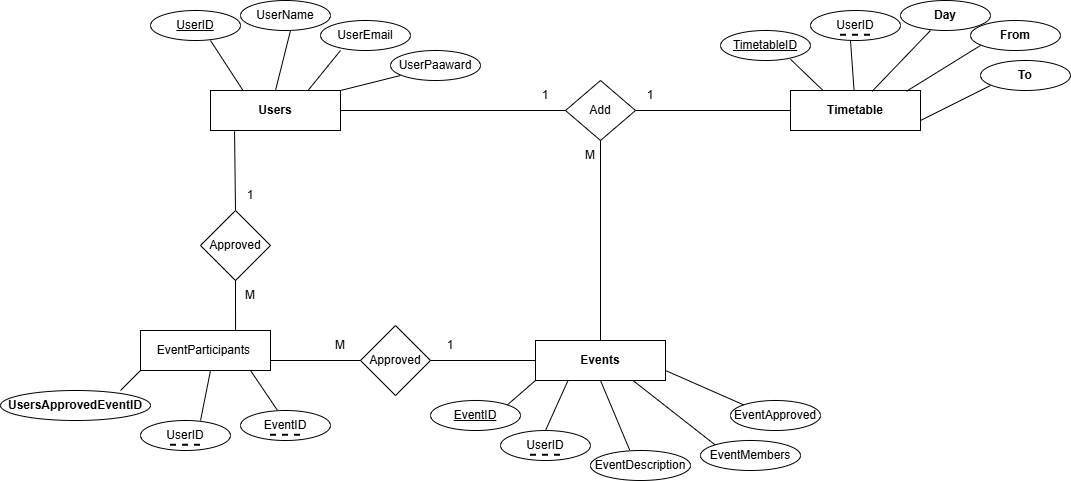

The diagram above was exported from draw.io. Its source (the exported page's mxGraphModel, read from the mxfile embedded in the PNG):
<mxGraphModel dx="1892" dy="626" grid="1" gridSize="10" guides="1" tooltips="1" connect="1" arrows="1" fold="1" page="1" pageScale="1" pageWidth="850" pageHeight="1100" math="0" shadow="0">
  <root>
    <mxCell id="0" />
    <mxCell id="1" parent="0" />
    <mxCell id="P25cjxcpo5t07WW-K9Bb-3" value="&lt;b&gt;Users&lt;/b&gt;" style="rounded=0;whiteSpace=wrap;html=1;" parent="1" vertex="1">
      <mxGeometry x="70" y="120" width="130" height="40" as="geometry" />
    </mxCell>
    <mxCell id="P25cjxcpo5t07WW-K9Bb-4" value="&lt;u&gt;UserID&lt;/u&gt;" style="ellipse;whiteSpace=wrap;html=1;" parent="1" vertex="1">
      <mxGeometry x="10" y="40" width="90" height="30" as="geometry" />
    </mxCell>
    <mxCell id="P25cjxcpo5t07WW-K9Bb-5" value="UserName" style="ellipse;whiteSpace=wrap;html=1;" parent="1" vertex="1">
      <mxGeometry x="100" y="30" width="90" height="30" as="geometry" />
    </mxCell>
    <mxCell id="P25cjxcpo5t07WW-K9Bb-6" value="UserEmail" style="ellipse;whiteSpace=wrap;html=1;" parent="1" vertex="1">
      <mxGeometry x="180" y="50" width="90" height="30" as="geometry" />
    </mxCell>
    <mxCell id="P25cjxcpo5t07WW-K9Bb-7" value="UserPaaward" style="ellipse;whiteSpace=wrap;html=1;" parent="1" vertex="1">
      <mxGeometry x="250" y="80" width="90" height="30" as="geometry" />
    </mxCell>
    <mxCell id="P25cjxcpo5t07WW-K9Bb-8" value="&lt;strong data-start=&quot;79&quot; data-end=&quot;92&quot;&gt;Timetable&lt;/strong&gt;" style="rounded=0;whiteSpace=wrap;html=1;" parent="1" vertex="1">
      <mxGeometry x="650" y="120" width="130" height="40" as="geometry" />
    </mxCell>
    <mxCell id="P25cjxcpo5t07WW-K9Bb-9" value="Add" style="rhombus;whiteSpace=wrap;html=1;" parent="1" vertex="1">
      <mxGeometry x="425" y="110" width="70" height="60" as="geometry" />
    </mxCell>
    <mxCell id="P25cjxcpo5t07WW-K9Bb-10" value="" style="endArrow=none;html=1;rounded=0;exitX=1;exitY=0.5;exitDx=0;exitDy=0;" parent="1" source="P25cjxcpo5t07WW-K9Bb-3" edge="1">
      <mxGeometry width="50" height="50" relative="1" as="geometry">
        <mxPoint x="375" y="190" as="sourcePoint" />
        <mxPoint x="425" y="140" as="targetPoint" />
      </mxGeometry>
    </mxCell>
    <mxCell id="P25cjxcpo5t07WW-K9Bb-11" value="" style="endArrow=none;html=1;rounded=0;exitX=1;exitY=0.5;exitDx=0;exitDy=0;" parent="1" source="P25cjxcpo5t07WW-K9Bb-9" edge="1">
      <mxGeometry width="50" height="50" relative="1" as="geometry">
        <mxPoint x="600" y="190" as="sourcePoint" />
        <mxPoint x="650" y="140" as="targetPoint" />
      </mxGeometry>
    </mxCell>
    <mxCell id="P25cjxcpo5t07WW-K9Bb-12" value="UserID" style="ellipse;whiteSpace=wrap;html=1;" parent="1" vertex="1">
      <mxGeometry x="670" y="40" width="90" height="30" as="geometry" />
    </mxCell>
    <mxCell id="P25cjxcpo5t07WW-K9Bb-13" value="&lt;span data-start=&quot;79&quot; data-end=&quot;92&quot;&gt;&lt;u&gt;TimetableID&lt;/u&gt;&lt;/span&gt;" style="ellipse;whiteSpace=wrap;html=1;" parent="1" vertex="1">
      <mxGeometry x="580" y="60" width="90" height="30" as="geometry" />
    </mxCell>
    <mxCell id="P25cjxcpo5t07WW-K9Bb-14" value="" style="endArrow=none;dashed=1;html=1;strokeWidth=2;rounded=0;" parent="1" edge="1">
      <mxGeometry width="50" height="50" relative="1" as="geometry">
        <mxPoint x="700" y="64.76" as="sourcePoint" />
        <mxPoint x="730" y="64.76" as="targetPoint" />
      </mxGeometry>
    </mxCell>
    <mxCell id="P25cjxcpo5t07WW-K9Bb-15" value="&lt;b&gt;Day&lt;/b&gt;" style="ellipse;whiteSpace=wrap;html=1;" parent="1" vertex="1">
      <mxGeometry x="760" y="30" width="90" height="30" as="geometry" />
    </mxCell>
    <mxCell id="P25cjxcpo5t07WW-K9Bb-16" value="&lt;b&gt;From&lt;/b&gt;" style="ellipse;whiteSpace=wrap;html=1;" parent="1" vertex="1">
      <mxGeometry x="830" y="50" width="90" height="30" as="geometry" />
    </mxCell>
    <mxCell id="P25cjxcpo5t07WW-K9Bb-17" value="&lt;strong data-start=&quot;93&quot; data-end=&quot;104&quot;&gt;To&lt;/strong&gt;" style="ellipse;whiteSpace=wrap;html=1;" parent="1" vertex="1">
      <mxGeometry x="840" y="90" width="90" height="30" as="geometry" />
    </mxCell>
    <mxCell id="P25cjxcpo5t07WW-K9Bb-22" value="&lt;b&gt;Events&lt;/b&gt;" style="rounded=0;whiteSpace=wrap;html=1;" parent="1" vertex="1">
      <mxGeometry x="395" y="370" width="130" height="40" as="geometry" />
    </mxCell>
    <mxCell id="P25cjxcpo5t07WW-K9Bb-23" value="" style="endArrow=none;html=1;rounded=0;entryX=0.5;entryY=1;entryDx=0;entryDy=0;exitX=0.5;exitY=0;exitDx=0;exitDy=0;" parent="1" source="P25cjxcpo5t07WW-K9Bb-22" target="P25cjxcpo5t07WW-K9Bb-9" edge="1">
      <mxGeometry width="50" height="50" relative="1" as="geometry">
        <mxPoint x="460" y="310" as="sourcePoint" />
        <mxPoint x="510" y="260" as="targetPoint" />
      </mxGeometry>
    </mxCell>
    <mxCell id="P25cjxcpo5t07WW-K9Bb-25" value="&lt;u&gt;EventID&lt;/u&gt;" style="ellipse;whiteSpace=wrap;html=1;" parent="1" vertex="1">
      <mxGeometry x="290" y="430" width="90" height="30" as="geometry" />
    </mxCell>
    <mxCell id="P25cjxcpo5t07WW-K9Bb-27" value="UserID" style="ellipse;whiteSpace=wrap;html=1;" parent="1" vertex="1">
      <mxGeometry x="360" y="460" width="90" height="30" as="geometry" />
    </mxCell>
    <mxCell id="P25cjxcpo5t07WW-K9Bb-28" value="" style="endArrow=none;dashed=1;html=1;strokeWidth=2;rounded=0;" parent="1" edge="1">
      <mxGeometry width="50" height="50" relative="1" as="geometry">
        <mxPoint x="390" y="484.76" as="sourcePoint" />
        <mxPoint x="420" y="484.76" as="targetPoint" />
      </mxGeometry>
    </mxCell>
    <mxCell id="P25cjxcpo5t07WW-K9Bb-29" value="" style="endArrow=none;html=1;rounded=0;exitX=0.25;exitY=0;exitDx=0;exitDy=0;" parent="1" source="P25cjxcpo5t07WW-K9Bb-3" edge="1">
      <mxGeometry width="50" height="50" relative="1" as="geometry">
        <mxPoint x="20" y="120" as="sourcePoint" />
        <mxPoint x="70" y="70" as="targetPoint" />
      </mxGeometry>
    </mxCell>
    <mxCell id="P25cjxcpo5t07WW-K9Bb-30" value="" style="endArrow=none;html=1;rounded=0;exitX=0.5;exitY=0;exitDx=0;exitDy=0;" parent="1" source="P25cjxcpo5t07WW-K9Bb-3" edge="1">
      <mxGeometry width="50" height="50" relative="1" as="geometry">
        <mxPoint x="100" y="110" as="sourcePoint" />
        <mxPoint x="150" y="60" as="targetPoint" />
      </mxGeometry>
    </mxCell>
    <mxCell id="P25cjxcpo5t07WW-K9Bb-31" value="" style="endArrow=none;html=1;rounded=0;exitX=0.75;exitY=0;exitDx=0;exitDy=0;" parent="1" source="P25cjxcpo5t07WW-K9Bb-3" edge="1">
      <mxGeometry width="50" height="50" relative="1" as="geometry">
        <mxPoint x="150" y="130" as="sourcePoint" />
        <mxPoint x="200" y="80" as="targetPoint" />
      </mxGeometry>
    </mxCell>
    <mxCell id="P25cjxcpo5t07WW-K9Bb-32" value="" style="endArrow=none;html=1;rounded=0;exitX=1;exitY=0;exitDx=0;exitDy=0;" parent="1" source="P25cjxcpo5t07WW-K9Bb-3" edge="1">
      <mxGeometry width="50" height="50" relative="1" as="geometry">
        <mxPoint x="210" y="155" as="sourcePoint" />
        <mxPoint x="260" y="105" as="targetPoint" />
      </mxGeometry>
    </mxCell>
    <mxCell id="P25cjxcpo5t07WW-K9Bb-33" value="" style="endArrow=none;html=1;rounded=0;exitX=0.25;exitY=0;exitDx=0;exitDy=0;entryX=0.778;entryY=0.96;entryDx=0;entryDy=0;entryPerimeter=0;" parent="1" source="P25cjxcpo5t07WW-K9Bb-8" target="P25cjxcpo5t07WW-K9Bb-13" edge="1">
      <mxGeometry width="50" height="50" relative="1" as="geometry">
        <mxPoint x="600" y="140" as="sourcePoint" />
        <mxPoint x="650" y="80" as="targetPoint" />
      </mxGeometry>
    </mxCell>
    <mxCell id="P25cjxcpo5t07WW-K9Bb-34" value="" style="endArrow=none;html=1;rounded=0;" parent="1" source="P25cjxcpo5t07WW-K9Bb-8" edge="1">
      <mxGeometry width="50" height="50" relative="1" as="geometry">
        <mxPoint x="660" y="120" as="sourcePoint" />
        <mxPoint x="710" y="70" as="targetPoint" />
      </mxGeometry>
    </mxCell>
    <mxCell id="P25cjxcpo5t07WW-K9Bb-35" value="" style="endArrow=none;html=1;rounded=0;exitX=0.628;exitY=0.02;exitDx=0;exitDy=0;exitPerimeter=0;" parent="1" source="P25cjxcpo5t07WW-K9Bb-8" edge="1">
      <mxGeometry width="50" height="50" relative="1" as="geometry">
        <mxPoint x="740" y="110" as="sourcePoint" />
        <mxPoint x="790" y="60" as="targetPoint" />
      </mxGeometry>
    </mxCell>
    <mxCell id="P25cjxcpo5t07WW-K9Bb-36" value="" style="endArrow=none;html=1;rounded=0;exitX=0.892;exitY=0.02;exitDx=0;exitDy=0;exitPerimeter=0;" parent="1" source="P25cjxcpo5t07WW-K9Bb-8" edge="1">
      <mxGeometry width="50" height="50" relative="1" as="geometry">
        <mxPoint x="790" y="125" as="sourcePoint" />
        <mxPoint x="840" y="75" as="targetPoint" />
      </mxGeometry>
    </mxCell>
    <mxCell id="P25cjxcpo5t07WW-K9Bb-43" value="" style="endArrow=none;html=1;rounded=0;entryX=0.185;entryY=1.02;entryDx=0;entryDy=0;entryPerimeter=0;exitX=0.5;exitY=0;exitDx=0;exitDy=0;" parent="1" source="P25cjxcpo5t07WW-K9Bb-56" target="P25cjxcpo5t07WW-K9Bb-3" edge="1">
      <mxGeometry width="50" height="50" relative="1" as="geometry">
        <mxPoint x="150" y="210" as="sourcePoint" />
        <mxPoint x="150" y="160" as="targetPoint" />
      </mxGeometry>
    </mxCell>
    <mxCell id="P25cjxcpo5t07WW-K9Bb-44" value="" style="endArrow=none;html=1;rounded=0;exitX=0;exitY=0.5;exitDx=0;exitDy=0;" parent="1" source="P25cjxcpo5t07WW-K9Bb-22" edge="1">
      <mxGeometry width="50" height="50" relative="1" as="geometry">
        <mxPoint x="390" y="380" as="sourcePoint" />
        <mxPoint x="290" y="390" as="targetPoint" />
      </mxGeometry>
    </mxCell>
    <mxCell id="P25cjxcpo5t07WW-K9Bb-45" value="EventDescription" style="ellipse;whiteSpace=wrap;html=1;" parent="1" vertex="1">
      <mxGeometry x="450" y="480" width="100" height="30" as="geometry" />
    </mxCell>
    <mxCell id="P25cjxcpo5t07WW-K9Bb-46" value="EventMembers" style="ellipse;whiteSpace=wrap;html=1;" parent="1" vertex="1">
      <mxGeometry x="560" y="470" width="100" height="30" as="geometry" />
    </mxCell>
    <mxCell id="P25cjxcpo5t07WW-K9Bb-47" value="EventApproved" style="ellipse;whiteSpace=wrap;html=1;" parent="1" vertex="1">
      <mxGeometry x="590" y="430" width="90" height="30" as="geometry" />
    </mxCell>
    <mxCell id="P25cjxcpo5t07WW-K9Bb-48" value="" style="endArrow=none;html=1;rounded=0;entryX=0;entryY=1;entryDx=0;entryDy=0;exitX=1;exitY=0;exitDx=0;exitDy=0;" parent="1" source="P25cjxcpo5t07WW-K9Bb-25" target="P25cjxcpo5t07WW-K9Bb-22" edge="1">
      <mxGeometry width="50" height="50" relative="1" as="geometry">
        <mxPoint x="460" y="340" as="sourcePoint" />
        <mxPoint x="510" y="290" as="targetPoint" />
      </mxGeometry>
    </mxCell>
    <mxCell id="P25cjxcpo5t07WW-K9Bb-49" value="" style="endArrow=none;html=1;rounded=0;entryX=0.25;entryY=1;entryDx=0;entryDy=0;exitX=0.5;exitY=0;exitDx=0;exitDy=0;" parent="1" source="P25cjxcpo5t07WW-K9Bb-27" target="P25cjxcpo5t07WW-K9Bb-22" edge="1">
      <mxGeometry width="50" height="50" relative="1" as="geometry">
        <mxPoint x="460" y="340" as="sourcePoint" />
        <mxPoint x="510" y="290" as="targetPoint" />
      </mxGeometry>
    </mxCell>
    <mxCell id="P25cjxcpo5t07WW-K9Bb-50" value="" style="endArrow=none;html=1;rounded=0;entryX=0.5;entryY=1;entryDx=0;entryDy=0;exitX=0.392;exitY=-0.013;exitDx=0;exitDy=0;exitPerimeter=0;" parent="1" source="P25cjxcpo5t07WW-K9Bb-45" target="P25cjxcpo5t07WW-K9Bb-22" edge="1">
      <mxGeometry width="50" height="50" relative="1" as="geometry">
        <mxPoint x="460" y="340" as="sourcePoint" />
        <mxPoint x="510" y="290" as="targetPoint" />
      </mxGeometry>
    </mxCell>
    <mxCell id="P25cjxcpo5t07WW-K9Bb-51" value="" style="endArrow=none;html=1;rounded=0;entryX=0;entryY=0;entryDx=0;entryDy=0;exitX=0.75;exitY=1;exitDx=0;exitDy=0;" parent="1" source="P25cjxcpo5t07WW-K9Bb-22" target="P25cjxcpo5t07WW-K9Bb-46" edge="1">
      <mxGeometry width="50" height="50" relative="1" as="geometry">
        <mxPoint x="460" y="340" as="sourcePoint" />
        <mxPoint x="510" y="290" as="targetPoint" />
      </mxGeometry>
    </mxCell>
    <mxCell id="P25cjxcpo5t07WW-K9Bb-52" value="" style="endArrow=none;html=1;rounded=0;entryX=0;entryY=0;entryDx=0;entryDy=0;exitX=1;exitY=0.75;exitDx=0;exitDy=0;" parent="1" source="P25cjxcpo5t07WW-K9Bb-22" target="P25cjxcpo5t07WW-K9Bb-47" edge="1">
      <mxGeometry width="50" height="50" relative="1" as="geometry">
        <mxPoint x="460" y="340" as="sourcePoint" />
        <mxPoint x="510" y="290" as="targetPoint" />
      </mxGeometry>
    </mxCell>
    <mxCell id="P25cjxcpo5t07WW-K9Bb-53" value="EventParticipants&amp;nbsp;" style="rounded=0;whiteSpace=wrap;html=1;" parent="1" vertex="1">
      <mxGeometry y="360" width="130" height="40" as="geometry" />
    </mxCell>
    <mxCell id="P25cjxcpo5t07WW-K9Bb-54" value="Approved" style="rhombus;whiteSpace=wrap;html=1;" parent="1" vertex="1">
      <mxGeometry x="220" y="355" width="70" height="70" as="geometry" />
    </mxCell>
    <mxCell id="P25cjxcpo5t07WW-K9Bb-55" value="" style="endArrow=none;html=1;rounded=0;entryX=1;entryY=0.75;entryDx=0;entryDy=0;exitX=0;exitY=0.5;exitDx=0;exitDy=0;" parent="1" source="P25cjxcpo5t07WW-K9Bb-54" target="P25cjxcpo5t07WW-K9Bb-53" edge="1">
      <mxGeometry width="50" height="50" relative="1" as="geometry">
        <mxPoint x="460" y="340" as="sourcePoint" />
        <mxPoint x="510" y="290" as="targetPoint" />
      </mxGeometry>
    </mxCell>
    <mxCell id="P25cjxcpo5t07WW-K9Bb-56" value="Approved" style="rhombus;whiteSpace=wrap;html=1;" parent="1" vertex="1">
      <mxGeometry x="60" y="240" width="70" height="70" as="geometry" />
    </mxCell>
    <mxCell id="P25cjxcpo5t07WW-K9Bb-57" value="" style="endArrow=none;html=1;rounded=0;entryX=0.5;entryY=1;entryDx=0;entryDy=0;exitX=0.731;exitY=0;exitDx=0;exitDy=0;exitPerimeter=0;" parent="1" source="P25cjxcpo5t07WW-K9Bb-53" target="P25cjxcpo5t07WW-K9Bb-56" edge="1">
      <mxGeometry width="50" height="50" relative="1" as="geometry">
        <mxPoint x="98" y="360" as="sourcePoint" />
        <mxPoint x="510" y="290" as="targetPoint" />
      </mxGeometry>
    </mxCell>
    <mxCell id="P25cjxcpo5t07WW-K9Bb-58" value="1" style="text;html=1;whiteSpace=wrap;strokeColor=none;fillColor=none;align=center;verticalAlign=middle;rounded=0;" parent="1" vertex="1">
      <mxGeometry x="375" y="110" width="60" height="30" as="geometry" />
    </mxCell>
    <mxCell id="P25cjxcpo5t07WW-K9Bb-59" value="1" style="text;html=1;whiteSpace=wrap;strokeColor=none;fillColor=none;align=center;verticalAlign=middle;rounded=0;" parent="1" vertex="1">
      <mxGeometry x="480" y="110" width="60" height="30" as="geometry" />
    </mxCell>
    <mxCell id="P25cjxcpo5t07WW-K9Bb-60" value="M" style="text;html=1;whiteSpace=wrap;strokeColor=none;fillColor=none;align=center;verticalAlign=middle;rounded=0;" parent="1" vertex="1">
      <mxGeometry x="420" y="170" width="60" height="30" as="geometry" />
    </mxCell>
    <mxCell id="P25cjxcpo5t07WW-K9Bb-61" value="1" style="text;html=1;whiteSpace=wrap;strokeColor=none;fillColor=none;align=center;verticalAlign=middle;rounded=0;" parent="1" vertex="1">
      <mxGeometry x="80" y="210" width="60" height="30" as="geometry" />
    </mxCell>
    <mxCell id="P25cjxcpo5t07WW-K9Bb-62" value="M" style="text;html=1;whiteSpace=wrap;strokeColor=none;fillColor=none;align=center;verticalAlign=middle;rounded=0;" parent="1" vertex="1">
      <mxGeometry x="80" y="310" width="60" height="30" as="geometry" />
    </mxCell>
    <mxCell id="P25cjxcpo5t07WW-K9Bb-63" value="1" style="text;html=1;whiteSpace=wrap;strokeColor=none;fillColor=none;align=center;verticalAlign=middle;rounded=0;" parent="1" vertex="1">
      <mxGeometry x="280" y="360" width="60" height="30" as="geometry" />
    </mxCell>
    <mxCell id="P25cjxcpo5t07WW-K9Bb-64" value="M" style="text;html=1;whiteSpace=wrap;strokeColor=none;fillColor=none;align=center;verticalAlign=middle;rounded=0;" parent="1" vertex="1">
      <mxGeometry x="170" y="360" width="60" height="30" as="geometry" />
    </mxCell>
    <mxCell id="P25cjxcpo5t07WW-K9Bb-65" value="&lt;b&gt;UsersApprovedEventID&lt;/b&gt;" style="ellipse;whiteSpace=wrap;html=1;" parent="1" vertex="1">
      <mxGeometry x="-140" y="420" width="150" height="30" as="geometry" />
    </mxCell>
    <mxCell id="P25cjxcpo5t07WW-K9Bb-66" value="UserID" style="ellipse;whiteSpace=wrap;html=1;" parent="1" vertex="1">
      <mxGeometry y="450" width="90" height="30" as="geometry" />
    </mxCell>
    <mxCell id="P25cjxcpo5t07WW-K9Bb-67" value="" style="endArrow=none;dashed=1;html=1;strokeWidth=2;rounded=0;" parent="1" edge="1">
      <mxGeometry width="50" height="50" relative="1" as="geometry">
        <mxPoint x="30" y="474.76" as="sourcePoint" />
        <mxPoint x="60" y="474.76" as="targetPoint" />
      </mxGeometry>
    </mxCell>
    <mxCell id="P25cjxcpo5t07WW-K9Bb-68" value="EventID" style="ellipse;whiteSpace=wrap;html=1;" parent="1" vertex="1">
      <mxGeometry x="100" y="440" width="90" height="30" as="geometry" />
    </mxCell>
    <mxCell id="P25cjxcpo5t07WW-K9Bb-69" value="" style="endArrow=none;dashed=1;html=1;strokeWidth=2;rounded=0;" parent="1" edge="1">
      <mxGeometry width="50" height="50" relative="1" as="geometry">
        <mxPoint x="130" y="464.76" as="sourcePoint" />
        <mxPoint x="160" y="464.76" as="targetPoint" />
      </mxGeometry>
    </mxCell>
    <mxCell id="P25cjxcpo5t07WW-K9Bb-70" value="" style="endArrow=none;html=1;rounded=0;entryX=0.8;entryY=0;entryDx=0;entryDy=0;entryPerimeter=0;exitX=0;exitY=1;exitDx=0;exitDy=0;" parent="1" source="P25cjxcpo5t07WW-K9Bb-53" target="P25cjxcpo5t07WW-K9Bb-65" edge="1">
      <mxGeometry width="50" height="50" relative="1" as="geometry">
        <mxPoint x="360" y="340" as="sourcePoint" />
        <mxPoint x="410" y="290" as="targetPoint" />
      </mxGeometry>
    </mxCell>
    <mxCell id="P25cjxcpo5t07WW-K9Bb-71" value="" style="endArrow=none;html=1;rounded=0;exitX=0.667;exitY=0;exitDx=0;exitDy=0;exitPerimeter=0;" parent="1" source="P25cjxcpo5t07WW-K9Bb-66" edge="1">
      <mxGeometry width="50" height="50" relative="1" as="geometry">
        <mxPoint x="20" y="450" as="sourcePoint" />
        <mxPoint x="70" y="400" as="targetPoint" />
      </mxGeometry>
    </mxCell>
    <mxCell id="P25cjxcpo5t07WW-K9Bb-72" value="" style="endArrow=none;html=1;rounded=0;exitX=0.409;exitY=-0.013;exitDx=0;exitDy=0;exitPerimeter=0;" parent="1" source="P25cjxcpo5t07WW-K9Bb-68" edge="1">
      <mxGeometry width="50" height="50" relative="1" as="geometry">
        <mxPoint x="60" y="450" as="sourcePoint" />
        <mxPoint x="110" y="400" as="targetPoint" />
      </mxGeometry>
    </mxCell>
    <mxCell id="P25cjxcpo5t07WW-K9Bb-73" value="" style="endArrow=none;html=1;rounded=0;exitX=1;exitY=0.75;exitDx=0;exitDy=0;" parent="1" source="P25cjxcpo5t07WW-K9Bb-8" edge="1">
      <mxGeometry width="50" height="50" relative="1" as="geometry">
        <mxPoint x="800" y="165" as="sourcePoint" />
        <mxPoint x="850" y="115" as="targetPoint" />
      </mxGeometry>
    </mxCell>
  </root>
</mxGraphModel>